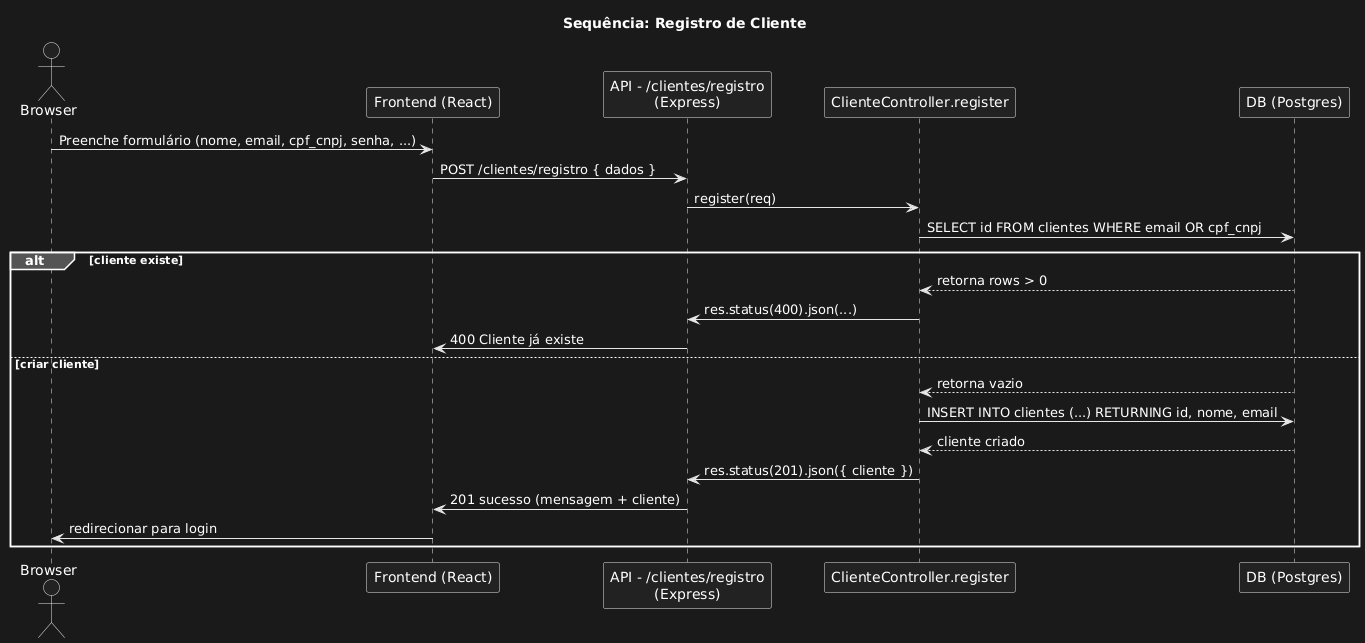

The diagram above was rendered by PlantUML. Its source (embedded in the PNG):
@startuml
title Sequência: Registro de Cliente

actor Browser
participant "Frontend (React)" as FE
participant "API - /clientes/registro\n(Express)" as API
participant "ClienteController.register" as Controller
participant "DB (Postgres)" as DB

Browser -> FE : Preenche formulário (nome, email, cpf_cnpj, senha, ...)
FE -> API : POST /clientes/registro { dados }
API -> Controller : register(req)
Controller -> DB : SELECT id FROM clientes WHERE email OR cpf_cnpj
alt cliente existe
  DB --> Controller : retorna rows > 0
  Controller -> API : res.status(400).json(...)
  API -> FE : 400 Cliente já existe
else criar cliente
  DB --> Controller : retorna vazio
  Controller -> DB : INSERT INTO clientes (...) RETURNING id, nome, email
  DB --> Controller : cliente criado
  Controller -> API : res.status(201).json({ cliente })
  API -> FE : 201 sucesso (mensagem + cliente)
  FE -> Browser : redirecionar para login
end
@enduml